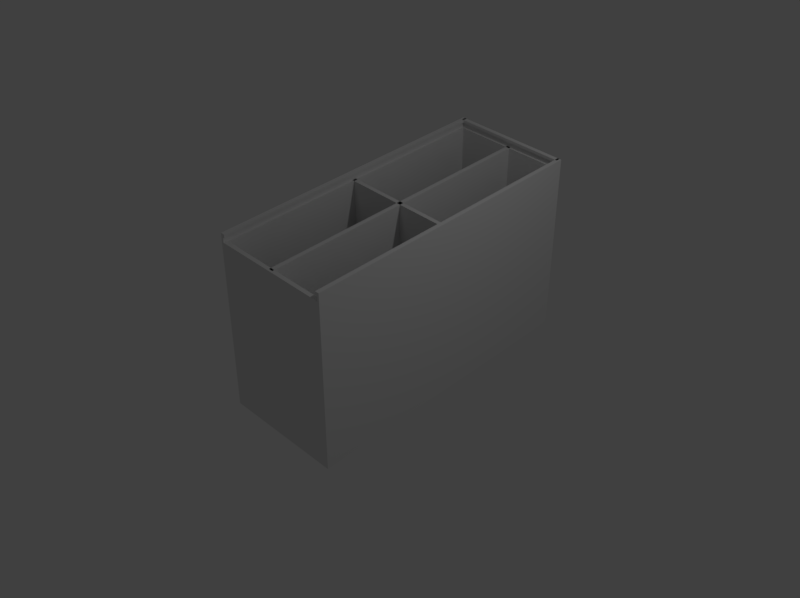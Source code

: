 # Source: BoxInsert1.blend  (saved by Blender 2.79.0; exported with 4.5.12 LTS)
import bpy
from mathutils import Matrix  # noqa: F401  (used for matrix-valued properties, if any)

bpy.ops.wm.read_factory_settings(use_empty=True)
scene = bpy.context.scene
scene.name = 'Scene'

# ---- collections
col_collection_1 = bpy.data.collections.new('Collection 1'); scene.collection.children.link(col_collection_1)

# ---- world
world_world = bpy.data.worlds.new('World'); scene.world = world_world
world_world.color = (0.05088, 0.05088, 0.05088)
world_world.use_sun_shadow = False
world_world.sun_shadow_jitter_overblur = 0.0
world_world.cycles.sampling_method = 'MANUAL'

# ---- cameras
cam_camera = bpy.data.cameras.new('Camera')
cam_camera.clip_end = 60.0
cam_camera.lens = 43.96
cam_camera.sensor_width = 32.0
cam_camera.sensor_height = 18.0
cam_camera.ortho_scale = 7.314
cam_camera.dof.focus_distance = 0.0
cam_camera.dof.aperture_fstop = 128.0

# ---- lights
light_lamp = bpy.data.lights.new('Lamp', 'POINT')
light_lamp.transmission_factor = 0.0
light_lamp.cutoff_distance = 30.0
light_lamp.energy = 100.0
light_lamp.shadow_buffer_clip_start = 1.001
light_lamp.shadow_soft_size = 0.1
light_lamp.shadow_maximum_resolution = 0.006
light_lamp.use_absolute_resolution = True

# ---- meshes
me_cube2 = bpy.data.meshes.new('Cube2')
me_cube2.from_pydata([(-1.0, -2.535, 1.5), (-1.0, 2.535, 1.5), (-1.0, 2.535, 1.6), (-1.0, -2.535, 1.6), (-1.018, 2.5, 1.5), (1.018, 2.5, 1.5), (1.018, 2.5, 1.6), (-1.018, 2.5, 1.6), (1.0, 2.535, 1.5), (1.0, -2.535, 1.5), (1.0, -2.535, 1.6), (1.0, 2.535, 1.6), (-1.035, -2.535, 1.5), (-1.035, 2.535, 1.5), (-1.035, 2.535, 1.6), (-1.035, -2.535, 1.6), (-1.018, 2.535, 1.5), (1.018, 2.535, 1.5), (1.018, 2.535, 1.6), (-1.018, 2.535, 1.6), (1.035, 2.535, 1.5), (1.035, -2.535, 1.5), (1.035, -2.535, 1.6), (1.035, 2.535, 1.6)], [], [(0, 1, 2, 3), (4, 5, 6, 7), (8, 9, 10, 11), (12, 15, 14, 13), (16, 19, 18, 17), (20, 23, 22, 21), (5, 4, 16, 17), (10, 9, 21, 22), (8, 11, 23, 20), (7, 6, 18, 19), (6, 5, 17, 18), (1, 0, 12, 13), (11, 10, 22, 23), (4, 7, 19, 16), (2, 1, 13, 14), (0, 3, 15, 12), (3, 2, 14, 15), (9, 8, 20, 21)])
me_cube2.use_remesh_preserve_volume = False
me_cube2.use_remesh_preserve_attributes = False
me_cube2.use_mirror_vertex_groups = False
me_cube2.update()
me_cube = bpy.data.meshes.new('Cube')
me_cube.from_pydata([(-1.035, -2.535, -1.535), (-1.035, 2.535, -1.535), (1.035, 2.535, -1.535), (1.035, -2.535, -1.535), (-1.035, -2.535, 1.5), (-1.035, 2.535, 1.5), (1.035, 2.535, 1.5), (1.035, -2.535, 1.5), (-0.035, -2.5, -1.5), (-0.035, -2.5, 1.5), (-0.035, 2.5, 1.5), (-0.035, 2.5, -1.5), (1.0, -0.035, -1.5), (1.0, -0.035, 1.5), (-1.0, -0.035, 1.5), (-1.0, -0.035, -1.5), (-0.965, -2.535, 1.6), (-0.965, 2.535, 1.6), (-0.965, 2.535, 1.65), (-0.965, -2.535, 1.65), (-1.0, 2.465, 1.6), (1.0, 2.465, 1.6), (1.0, 2.465, 1.65), (-1.0, 2.465, 1.65), (0.965, 2.535, 1.6), (0.965, -2.535, 1.6), (0.965, -2.535, 1.65), (0.965, 2.535, 1.65), (-0.965, -2.465, -1.465), (-0.965, 2.465, -1.465), (0.965, 2.465, -1.465), (0.965, -2.465, -1.465), (-0.965, -2.465, 1.5), (-0.965, 2.465, 1.5), (0.965, 2.465, 1.5), (0.965, -2.465, 1.5), (0.035, -2.5, -1.5), (0.035, -2.5, 1.5), (0.035, 2.5, 1.5), (0.035, 2.5, -1.5), (1.0, 0.035, -1.5), (1.0, 0.035, 1.5), (-1.0, 0.035, 1.5), (-1.0, 0.035, -1.5), (-1.035, -2.535, 1.6), (-1.035, 2.535, 1.6), (-1.035, 2.535, 1.65), (-1.035, -2.535, 1.65), (-1.0, 2.535, 1.6), (1.0, 2.535, 1.6), (1.0, 2.535, 1.65), (-1.0, 2.535, 1.65), (1.035, 2.535, 1.6), (1.035, -2.535, 1.6), (1.035, -2.535, 1.65), (1.035, 2.535, 1.65)], [], [(0, 1, 2, 3), (0, 4, 5, 1), (1, 5, 6, 2), (2, 6, 7, 3), (3, 7, 4, 0), (8, 9, 10, 11), (12, 13, 14, 15), (16, 17, 18, 19), (20, 21, 22, 23), (24, 25, 26, 27), (28, 31, 30, 29), (28, 29, 33, 32), (29, 30, 34, 33), (30, 31, 35, 34), (31, 28, 32, 35), (36, 39, 38, 37), (40, 43, 42, 41), (44, 47, 46, 45), (48, 51, 50, 49), (52, 55, 54, 53), (13, 12, 40, 41), (20, 23, 51, 48), (11, 10, 38, 39), (16, 19, 47, 44), (22, 21, 49, 50), (15, 14, 42, 43), (18, 17, 45, 46), (25, 24, 52, 53), (8, 11, 39, 36), (4, 7, 35, 32), (10, 9, 37, 38), (21, 20, 48, 49), (6, 5, 33, 34), (17, 16, 44, 45), (23, 22, 50, 51), (9, 8, 36, 37), (12, 15, 43, 40), (27, 26, 54, 55), (5, 4, 32, 33), (14, 13, 41, 42), (24, 27, 55, 52), (7, 6, 34, 35), (19, 18, 46, 47), (26, 25, 53, 54)])
me_cube.use_remesh_preserve_volume = False
me_cube.use_remesh_preserve_attributes = False
me_cube.use_mirror_vertex_groups = False
me_cube.update()

# ---- objects
ob_cube2 = bpy.data.objects.new('Cube2', me_cube2)
ob_cube = bpy.data.objects.new('Cube', me_cube)
ob_lamp = bpy.data.objects.new('Lamp', light_lamp)
ob_camera = bpy.data.objects.new('Camera', cam_camera)

# ---- transforms, parenting, visibility, modifiers, constraints
ob_cube2.location = (0.0, 0.0, 0.0)
ob_cube2.lineart.crease_threshold = 0.0
ob_cube.location = (0.0, 0.0, 0.0)
ob_cube.lineart.crease_threshold = 0.0
ob_lamp.location = (4.076, 1.005, 5.904)
ob_lamp.rotation_euler = (0.6503, 0.05522, 1.866)
ob_lamp.lock_rotations_4d = False
ob_lamp.empty_display_type = 'ARROWS'
ob_lamp.color = (0.0, 0.0, 0.0, 0.0)
ob_lamp.lineart.crease_threshold = 0.0
ob_camera.location = (10.0, -10.0, 10.0)
ob_camera.rotation_euler = (0.9425, 0.0, 0.7854)
ob_camera.lock_rotations_4d = False
ob_camera.empty_display_type = 'ARROWS'
ob_camera.color = (0.0, 0.0, 0.0, 0.0)
ob_camera.display_type = 'WIRE'
ob_camera.lineart.crease_threshold = 0.0

# ---- collection membership
col_collection_1.objects.link(ob_cube2)
col_collection_1.objects.link(ob_cube)
col_collection_1.objects.link(ob_lamp)
col_collection_1.objects.link(ob_camera)

# ---- scene / render settings (as saved in the file)
scene.camera = ob_camera
scene.frame_start = 1; scene.frame_end = 250; scene.frame_set(1)
scene.render.engine = 'BLENDER_EEVEE_NEXT'
scene.render.resolution_x = 480
scene.render.resolution_y = 359
scene.render.resolution_percentage = 50
scene.render.dither_intensity = 0.0
scene.cycles.use_denoising = False
scene.cycles.samples = 128
scene.cycles.sampling_pattern = 'TABULATED_SOBOL'
scene.cycles.use_adaptive_sampling = False
scene.cycles.use_light_tree = False
scene.cycles.blur_glossy = 0.0
scene.cycles.sample_clamp_indirect = 0.0
scene.view_settings.view_transform = 'Standard'
scene.unit_settings.scale_length = 0.0254
bpy.context.view_layer.update()
